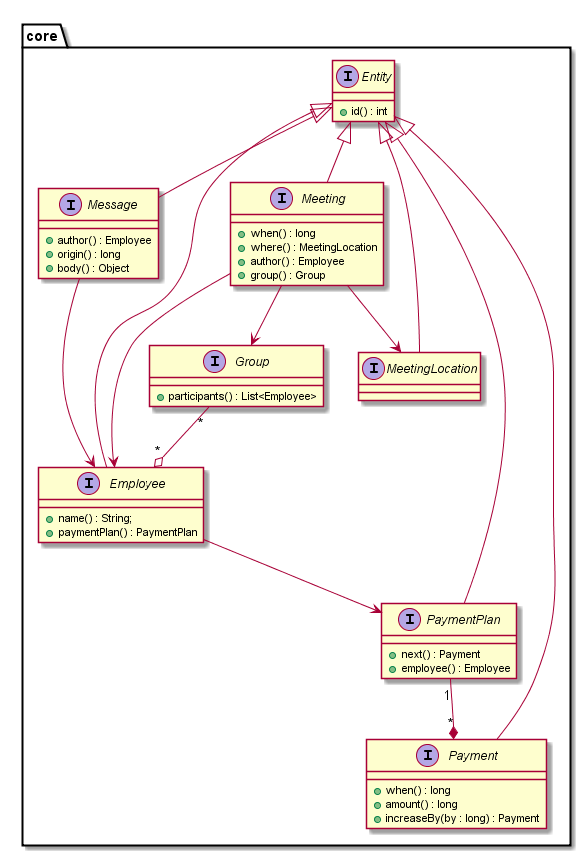

The diagram above was rendered by PlantUML. Its source (embedded in the PNG):
@startuml

package "core" {

interface Entity {
  + id() : int
}

interface Group {
  + participants() : List<Employee>
}

interface Employee extends Entity {
  + name() : String;
  + paymentPlan() : PaymentPlan
}

interface Meeting extends Entity {
  + when() : long
  + where() : MeetingLocation
  + author() : Employee
  + group() : Group
}

interface MeetingLocation extends Entity

interface Message extends Entity {
  + author() : Employee
  + origin() : long
  + body() : Object
}

interface Payment extends Entity {
  + when() : long
  + amount() : long
  + increaseBy(by : long) : Payment
}

interface PaymentPlan extends Entity {
  + next() : Payment
  + employee() : Employee
}

Employee --> PaymentPlan
Meeting --> Employee
Meeting --> Group
Meeting --> MeetingLocation
Group "*" --o "*" Employee
PaymentPlan "1" --* "*" Payment
Message --> Employee
}

@enduml